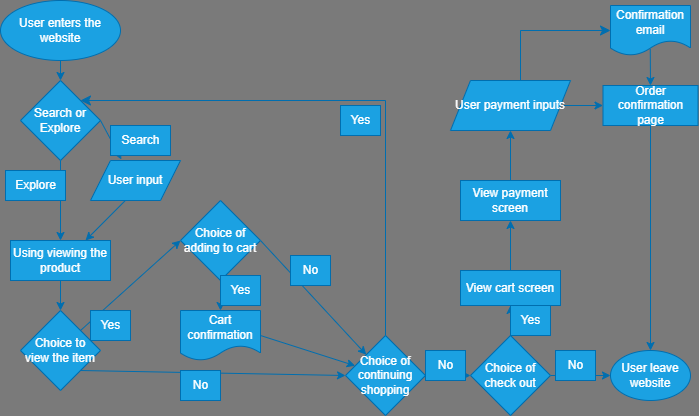

The diagram above was exported from draw.io. Its source (the exported page's mxGraphModel, read from the mxfile embedded in the PNG):
<mxGraphModel dx="1436" dy="1048" grid="1" gridSize="10" guides="1" tooltips="1" connect="1" arrows="1" fold="1" page="1" pageScale="1" pageWidth="1100" pageHeight="850" background="#7A7A7A" math="0" shadow="0">
  <root>
    <mxCell id="0" />
    <mxCell id="1" parent="0" />
    <mxCell id="4" value="" style="edgeStyle=none;html=1;fillColor=#1ba1e2;strokeColor=#006EAF;" edge="1" parent="1">
      <mxGeometry relative="1" as="geometry">
        <mxPoint x="100" y="120" as="sourcePoint" />
        <mxPoint x="100" y="140" as="targetPoint" />
      </mxGeometry>
    </mxCell>
    <mxCell id="9" value="" style="edgeStyle=none;html=1;fillColor=#1ba1e2;strokeColor=#006EAF;" edge="1" parent="1">
      <mxGeometry relative="1" as="geometry">
        <mxPoint x="100" y="200" as="sourcePoint" />
        <mxPoint x="100" y="300" as="targetPoint" />
        <Array as="points" />
      </mxGeometry>
    </mxCell>
    <mxCell id="10" value="User enters the website" style="ellipse;whiteSpace=wrap;html=1;rounded=0;fillColor=#1ba1e2;strokeColor=#006EAF;fontColor=#ffffff;" vertex="1" parent="1">
      <mxGeometry x="40" y="60" width="120" height="60" as="geometry" />
    </mxCell>
    <mxCell id="11" value="Search or Explore" style="rhombus;whiteSpace=wrap;html=1;rounded=0;fillColor=#1ba1e2;strokeColor=#006EAF;fontColor=#ffffff;" vertex="1" parent="1">
      <mxGeometry x="60" y="140" width="80" height="80" as="geometry" />
    </mxCell>
    <mxCell id="12" value="" style="edgeStyle=none;html=1;exitX=1;exitY=1;exitDx=0;exitDy=0;entryX=0.343;entryY=-0.028;entryDx=0;entryDy=0;entryPerimeter=0;fillColor=#1ba1e2;strokeColor=#006EAF;" edge="1" parent="1" target="13">
      <mxGeometry relative="1" as="geometry">
        <mxPoint x="139.99640687119285" y="180.0032034355964" as="sourcePoint" />
        <mxPoint x="170" y="230" as="targetPoint" />
      </mxGeometry>
    </mxCell>
    <mxCell id="13" value="User input" style="shape=parallelogram;perimeter=parallelogramPerimeter;whiteSpace=wrap;html=1;fixedSize=1;rounded=0;fillColor=#1ba1e2;strokeColor=#006EAF;fontColor=#ffffff;" vertex="1" parent="1">
      <mxGeometry x="130" y="220" width="90" height="40" as="geometry" />
    </mxCell>
    <mxCell id="14" value="Search" style="text;html=1;align=center;verticalAlign=middle;resizable=0;points=[];autosize=1;strokeColor=#006EAF;fillColor=#1ba1e2;fontColor=#ffffff;" vertex="1" parent="1">
      <mxGeometry x="150" y="185" width="60" height="30" as="geometry" />
    </mxCell>
    <mxCell id="15" value="Explore" style="text;html=1;align=center;verticalAlign=middle;resizable=0;points=[];autosize=1;strokeColor=#006EAF;fillColor=#1ba1e2;fontColor=#ffffff;" vertex="1" parent="1">
      <mxGeometry x="45" y="230" width="60" height="30" as="geometry" />
    </mxCell>
    <mxCell id="18" value="" style="edgeStyle=none;orthogonalLoop=1;jettySize=auto;html=1;exitX=0.387;exitY=1;exitDx=0;exitDy=0;exitPerimeter=0;entryX=0.75;entryY=0;entryDx=0;entryDy=0;fillColor=#1ba1e2;strokeColor=#006EAF;" edge="1" parent="1" source="13" target="19">
      <mxGeometry width="100" relative="1" as="geometry">
        <mxPoint x="170" y="300" as="sourcePoint" />
        <mxPoint x="150" y="300" as="targetPoint" />
        <Array as="points" />
      </mxGeometry>
    </mxCell>
    <mxCell id="22" style="edgeStyle=none;html=1;exitX=0.5;exitY=1;exitDx=0;exitDy=0;entryX=0.5;entryY=0;entryDx=0;entryDy=0;fillColor=#1ba1e2;strokeColor=#006EAF;" edge="1" parent="1" source="19" target="20">
      <mxGeometry relative="1" as="geometry" />
    </mxCell>
    <mxCell id="19" value="Using viewing the product" style="whiteSpace=wrap;html=1;rounded=0;fillColor=#1ba1e2;strokeColor=#006EAF;fontColor=#ffffff;" vertex="1" parent="1">
      <mxGeometry x="50" y="300" width="100" height="40" as="geometry" />
    </mxCell>
    <mxCell id="24" style="edgeStyle=none;html=1;exitX=1;exitY=0;exitDx=0;exitDy=0;entryX=0;entryY=0.5;entryDx=0;entryDy=0;fillColor=#1ba1e2;strokeColor=#006EAF;" edge="1" parent="1" source="20" target="32">
      <mxGeometry relative="1" as="geometry">
        <mxPoint x="220" y="370" as="targetPoint" />
      </mxGeometry>
    </mxCell>
    <mxCell id="25" style="edgeStyle=none;html=1;exitX=1;exitY=1;exitDx=0;exitDy=0;entryX=0;entryY=0.5;entryDx=0;entryDy=0;fillColor=#1ba1e2;strokeColor=#006EAF;" edge="1" parent="1" source="20" target="31">
      <mxGeometry relative="1" as="geometry">
        <mxPoint x="220" y="430" as="targetPoint" />
      </mxGeometry>
    </mxCell>
    <mxCell id="20" value="Choice to view the item" style="rhombus;whiteSpace=wrap;html=1;rounded=0;fillColor=#1ba1e2;strokeColor=#006EAF;fontColor=#ffffff;" vertex="1" parent="1">
      <mxGeometry x="60" y="370" width="80" height="80" as="geometry" />
    </mxCell>
    <mxCell id="27" value="Yes" style="text;html=1;align=center;verticalAlign=middle;resizable=0;points=[];autosize=1;strokeColor=#006EAF;fillColor=#1ba1e2;fontColor=#ffffff;" vertex="1" parent="1">
      <mxGeometry x="130" y="370" width="40" height="30" as="geometry" />
    </mxCell>
    <mxCell id="28" value="No" style="text;html=1;align=center;verticalAlign=middle;resizable=0;points=[];autosize=1;strokeColor=#006EAF;fillColor=#1ba1e2;fontColor=#ffffff;" vertex="1" parent="1">
      <mxGeometry x="220" y="430" width="40" height="30" as="geometry" />
    </mxCell>
    <mxCell id="45" style="edgeStyle=none;html=1;exitX=1;exitY=0.5;exitDx=0;exitDy=0;entryX=0;entryY=0.5;entryDx=0;entryDy=0;fillColor=#1ba1e2;strokeColor=#006EAF;" edge="1" parent="1" source="31" target="44">
      <mxGeometry relative="1" as="geometry" />
    </mxCell>
    <mxCell id="31" value="Choice of continuing shopping" style="rhombus;whiteSpace=wrap;html=1;rounded=0;fillColor=#1ba1e2;strokeColor=#006EAF;fontColor=#ffffff;" vertex="1" parent="1">
      <mxGeometry x="385" y="395" width="80" height="80" as="geometry" />
    </mxCell>
    <mxCell id="35" style="edgeStyle=none;html=1;exitX=0.5;exitY=1;exitDx=0;exitDy=0;entryX=0.5;entryY=0;entryDx=0;entryDy=0;fillColor=#1ba1e2;strokeColor=#006EAF;" edge="1" parent="1" source="32" target="34">
      <mxGeometry relative="1" as="geometry" />
    </mxCell>
    <mxCell id="37" style="edgeStyle=none;html=1;exitX=1;exitY=0.5;exitDx=0;exitDy=0;fillColor=#1ba1e2;strokeColor=#006EAF;" edge="1" parent="1" source="32" target="31">
      <mxGeometry relative="1" as="geometry" />
    </mxCell>
    <mxCell id="32" value="Choice of adding to cart" style="rhombus;whiteSpace=wrap;html=1;rounded=0;fillColor=#1ba1e2;strokeColor=#006EAF;fontColor=#ffffff;" vertex="1" parent="1">
      <mxGeometry x="220" y="260" width="80" height="80" as="geometry" />
    </mxCell>
    <mxCell id="39" style="edgeStyle=none;html=1;exitX=1;exitY=0.5;exitDx=0;exitDy=0;fillColor=#1ba1e2;strokeColor=#006EAF;" edge="1" parent="1" source="34" target="31">
      <mxGeometry relative="1" as="geometry" />
    </mxCell>
    <mxCell id="34" value="Cart confirmation" style="shape=document;whiteSpace=wrap;html=1;boundedLbl=1;rounded=0;fillColor=#1ba1e2;strokeColor=#006EAF;fontColor=#ffffff;" vertex="1" parent="1">
      <mxGeometry x="220" y="370" width="80" height="50" as="geometry" />
    </mxCell>
    <mxCell id="36" value="Yes" style="text;html=1;align=center;verticalAlign=middle;resizable=0;points=[];autosize=1;strokeColor=#006EAF;fillColor=#1ba1e2;fontColor=#ffffff;" vertex="1" parent="1">
      <mxGeometry x="260" y="335" width="40" height="30" as="geometry" />
    </mxCell>
    <mxCell id="38" value="No" style="text;html=1;align=center;verticalAlign=middle;resizable=0;points=[];autosize=1;strokeColor=#006EAF;fillColor=#1ba1e2;fontColor=#ffffff;" vertex="1" parent="1">
      <mxGeometry x="330" y="315" width="40" height="30" as="geometry" />
    </mxCell>
    <mxCell id="42" value="" style="edgeStyle=segmentEdgeStyle;endArrow=classic;html=1;curved=0;rounded=0;endSize=8;startSize=8;sourcePerimeterSpacing=0;targetPerimeterSpacing=0;entryX=1;entryY=0;entryDx=0;entryDy=0;exitX=0.5;exitY=0;exitDx=0;exitDy=0;fillColor=#1ba1e2;strokeColor=#006EAF;" edge="1" parent="1" source="31" target="11">
      <mxGeometry width="100" relative="1" as="geometry">
        <mxPoint x="390" y="330" as="sourcePoint" />
        <mxPoint x="490" y="370" as="targetPoint" />
        <Array as="points">
          <mxPoint x="425" y="160" />
        </Array>
      </mxGeometry>
    </mxCell>
    <mxCell id="43" value="Yes" style="text;html=1;align=center;verticalAlign=middle;resizable=0;points=[];autosize=1;strokeColor=#006EAF;fillColor=#1ba1e2;fontColor=#ffffff;" vertex="1" parent="1">
      <mxGeometry x="380" y="165" width="40" height="30" as="geometry" />
    </mxCell>
    <mxCell id="48" style="edgeStyle=none;html=1;exitX=0.5;exitY=0;exitDx=0;exitDy=0;entryX=0.5;entryY=1;entryDx=0;entryDy=0;fillColor=#1ba1e2;strokeColor=#006EAF;" edge="1" parent="1" source="44" target="47">
      <mxGeometry relative="1" as="geometry" />
    </mxCell>
    <mxCell id="49" style="edgeStyle=none;html=1;exitX=1;exitY=0.5;exitDx=0;exitDy=0;fillColor=#1ba1e2;strokeColor=#006EAF;" edge="1" parent="1" source="44">
      <mxGeometry relative="1" as="geometry">
        <mxPoint x="650" y="435" as="targetPoint" />
      </mxGeometry>
    </mxCell>
    <mxCell id="44" value="Choice of check out" style="rhombus;whiteSpace=wrap;html=1;rounded=0;fillColor=#1ba1e2;strokeColor=#006EAF;fontColor=#ffffff;" vertex="1" parent="1">
      <mxGeometry x="510" y="395" width="80" height="80" as="geometry" />
    </mxCell>
    <mxCell id="46" value="No" style="text;html=1;align=center;verticalAlign=middle;resizable=0;points=[];autosize=1;strokeColor=#006EAF;fillColor=#1ba1e2;fontColor=#ffffff;" vertex="1" parent="1">
      <mxGeometry x="465" y="410" width="40" height="30" as="geometry" />
    </mxCell>
    <mxCell id="54" style="edgeStyle=none;html=1;entryX=0.5;entryY=1;entryDx=0;entryDy=0;fillColor=#1ba1e2;strokeColor=#006EAF;" edge="1" parent="1" source="47" target="53">
      <mxGeometry relative="1" as="geometry" />
    </mxCell>
    <mxCell id="47" value="View cart screen&lt;br&gt;" style="whiteSpace=wrap;html=1;rounded=0;fillColor=#1ba1e2;strokeColor=#006EAF;fontColor=#ffffff;" vertex="1" parent="1">
      <mxGeometry x="500" y="330" width="100" height="35" as="geometry" />
    </mxCell>
    <mxCell id="50" value="User leave website" style="ellipse;whiteSpace=wrap;html=1;rounded=0;fillColor=#1ba1e2;strokeColor=#006EAF;fontColor=#ffffff;" vertex="1" parent="1">
      <mxGeometry x="650" y="410" width="80" height="50" as="geometry" />
    </mxCell>
    <mxCell id="51" value="Yes" style="text;html=1;align=center;verticalAlign=middle;resizable=0;points=[];autosize=1;strokeColor=#006EAF;fillColor=#1ba1e2;fontColor=#ffffff;" vertex="1" parent="1">
      <mxGeometry x="550" y="365" width="40" height="30" as="geometry" />
    </mxCell>
    <mxCell id="52" value="No" style="text;html=1;align=center;verticalAlign=middle;resizable=0;points=[];autosize=1;strokeColor=#006EAF;fillColor=#1ba1e2;fontColor=#ffffff;" vertex="1" parent="1">
      <mxGeometry x="595" y="410" width="40" height="30" as="geometry" />
    </mxCell>
    <mxCell id="56" style="edgeStyle=none;html=1;entryX=0.5;entryY=1;entryDx=0;entryDy=0;fillColor=#1ba1e2;strokeColor=#006EAF;" edge="1" parent="1" source="53" target="55">
      <mxGeometry relative="1" as="geometry" />
    </mxCell>
    <mxCell id="53" value="View payment screen" style="whiteSpace=wrap;html=1;rounded=0;fillColor=#1ba1e2;strokeColor=#006EAF;fontColor=#ffffff;" vertex="1" parent="1">
      <mxGeometry x="500" y="240" width="100" height="40" as="geometry" />
    </mxCell>
    <mxCell id="57" style="edgeStyle=none;html=1;entryX=0;entryY=0.5;entryDx=0;entryDy=0;fillColor=#1ba1e2;strokeColor=#006EAF;" edge="1" parent="1" source="55" target="58">
      <mxGeometry relative="1" as="geometry">
        <mxPoint x="640" y="165" as="targetPoint" />
      </mxGeometry>
    </mxCell>
    <mxCell id="55" value="User payment inputs" style="shape=parallelogram;perimeter=parallelogramPerimeter;whiteSpace=wrap;html=1;fixedSize=1;rounded=0;fillColor=#1ba1e2;strokeColor=#006EAF;fontColor=#ffffff;" vertex="1" parent="1">
      <mxGeometry x="490" y="140" width="120" height="50" as="geometry" />
    </mxCell>
    <mxCell id="63" style="edgeStyle=none;html=1;exitX=0.5;exitY=1;exitDx=0;exitDy=0;entryX=0.5;entryY=0;entryDx=0;entryDy=0;fillColor=#1ba1e2;strokeColor=#006EAF;" edge="1" parent="1" source="58" target="50">
      <mxGeometry relative="1" as="geometry" />
    </mxCell>
    <mxCell id="58" value="Order confirmation page" style="whiteSpace=wrap;html=1;rounded=0;fillColor=#1ba1e2;strokeColor=#006EAF;fontColor=#ffffff;" vertex="1" parent="1">
      <mxGeometry x="642.5" y="145" width="95" height="40" as="geometry" />
    </mxCell>
    <mxCell id="60" style="edgeStyle=none;html=1;entryX=0.5;entryY=0;entryDx=0;entryDy=0;exitX=0.497;exitY=0.867;exitDx=0;exitDy=0;exitPerimeter=0;fillColor=#1ba1e2;strokeColor=#006EAF;" edge="1" parent="1" source="59" target="58">
      <mxGeometry relative="1" as="geometry" />
    </mxCell>
    <mxCell id="59" value="Confirmation email" style="shape=document;whiteSpace=wrap;html=1;boundedLbl=1;rounded=0;fillColor=#1ba1e2;strokeColor=#006EAF;fontColor=#ffffff;" vertex="1" parent="1">
      <mxGeometry x="650" y="65" width="80" height="50" as="geometry" />
    </mxCell>
    <mxCell id="62" value="" style="edgeStyle=segmentEdgeStyle;endArrow=classic;html=1;curved=0;rounded=0;endSize=8;startSize=8;sourcePerimeterSpacing=0;targetPerimeterSpacing=0;entryX=0;entryY=0.5;entryDx=0;entryDy=0;fillColor=#1ba1e2;strokeColor=#006EAF;" edge="1" parent="1" target="59">
      <mxGeometry width="100" relative="1" as="geometry">
        <mxPoint x="560" y="140" as="sourcePoint" />
        <mxPoint x="610" y="110" as="targetPoint" />
        <Array as="points">
          <mxPoint x="560" y="140" />
          <mxPoint x="560" y="90" />
        </Array>
      </mxGeometry>
    </mxCell>
  </root>
</mxGraphModel>